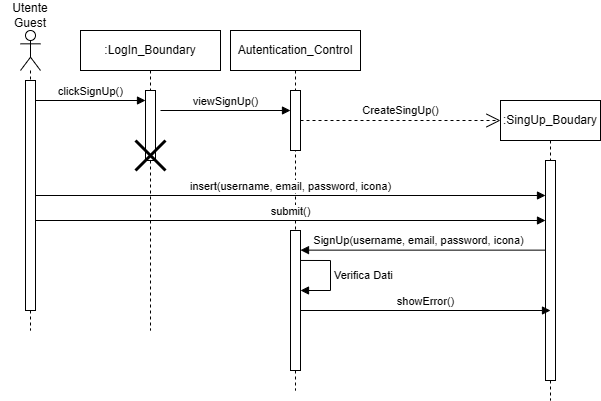

The diagram above was exported from draw.io. Its source (the exported page's mxGraphModel, read from the mxfile embedded in the PNG):
<mxGraphModel dx="1129" dy="893" grid="1" gridSize="10" guides="1" tooltips="1" connect="1" arrows="1" fold="1" page="1" pageScale="1" pageWidth="827" pageHeight="1169" math="0" shadow="0">
  <root>
    <mxCell id="0" />
    <mxCell id="1" parent="0" />
    <mxCell id="WVMKSHwUCzPos_3N8uLk-57" value=":LogIn_Boundary" style="shape=umlLifeline;perimeter=lifelinePerimeter;whiteSpace=wrap;html=1;container=1;dropTarget=0;collapsible=0;recursiveResize=0;outlineConnect=0;portConstraint=eastwest;newEdgeStyle={&quot;curved&quot;:0,&quot;rounded&quot;:0};" vertex="1" parent="1">
      <mxGeometry x="100" y="40" width="140" height="300" as="geometry" />
    </mxCell>
    <mxCell id="WVMKSHwUCzPos_3N8uLk-58" value="" style="html=1;points=[[0,0,0,0,5],[0,1,0,0,-5],[1,0,0,0,5],[1,1,0,0,-5]];perimeter=orthogonalPerimeter;outlineConnect=0;targetShapes=umlLifeline;portConstraint=eastwest;newEdgeStyle={&quot;curved&quot;:0,&quot;rounded&quot;:0};" vertex="1" parent="WVMKSHwUCzPos_3N8uLk-57">
      <mxGeometry x="65" y="60" width="10" height="70" as="geometry" />
    </mxCell>
    <mxCell id="WVMKSHwUCzPos_3N8uLk-59" value="" style="shape=umlDestroy;whiteSpace=wrap;html=1;strokeWidth=3;targetShapes=umlLifeline;" vertex="1" parent="WVMKSHwUCzPos_3N8uLk-57">
      <mxGeometry x="55" y="110" width="30" height="30" as="geometry" />
    </mxCell>
    <mxCell id="WVMKSHwUCzPos_3N8uLk-60" value="" style="shape=umlLifeline;perimeter=lifelinePerimeter;whiteSpace=wrap;html=1;container=1;dropTarget=0;collapsible=0;recursiveResize=0;outlineConnect=0;portConstraint=eastwest;newEdgeStyle={&quot;curved&quot;:0,&quot;rounded&quot;:0};participant=umlActor;" vertex="1" parent="1">
      <mxGeometry x="40" y="40" width="20" height="300" as="geometry" />
    </mxCell>
    <mxCell id="WVMKSHwUCzPos_3N8uLk-61" value="" style="html=1;points=[[0,0,0,0,5],[0,1,0,0,-5],[1,0,0,0,5],[1,1,0,0,-5]];perimeter=orthogonalPerimeter;outlineConnect=0;targetShapes=umlLifeline;portConstraint=eastwest;newEdgeStyle={&quot;curved&quot;:0,&quot;rounded&quot;:0};" vertex="1" parent="WVMKSHwUCzPos_3N8uLk-60">
      <mxGeometry x="5" y="50" width="10" height="230" as="geometry" />
    </mxCell>
    <mxCell id="WVMKSHwUCzPos_3N8uLk-62" value="Utente Guest" style="text;html=1;align=center;verticalAlign=middle;whiteSpace=wrap;rounded=0;" vertex="1" parent="1">
      <mxGeometry x="20" y="10" width="60" height="30" as="geometry" />
    </mxCell>
    <mxCell id="WVMKSHwUCzPos_3N8uLk-63" value="Autentication_Control" style="shape=umlLifeline;perimeter=lifelinePerimeter;whiteSpace=wrap;html=1;container=1;dropTarget=0;collapsible=0;recursiveResize=0;outlineConnect=0;portConstraint=eastwest;newEdgeStyle={&quot;curved&quot;:0,&quot;rounded&quot;:0};" vertex="1" parent="1">
      <mxGeometry x="250" y="40" width="130" height="360" as="geometry" />
    </mxCell>
    <mxCell id="WVMKSHwUCzPos_3N8uLk-64" value="" style="html=1;points=[[0,0,0,0,5],[0,1,0,0,-5],[1,0,0,0,5],[1,1,0,0,-5]];perimeter=orthogonalPerimeter;outlineConnect=0;targetShapes=umlLifeline;portConstraint=eastwest;newEdgeStyle={&quot;curved&quot;:0,&quot;rounded&quot;:0};" vertex="1" parent="WVMKSHwUCzPos_3N8uLk-63">
      <mxGeometry x="60" y="60" width="10" height="60" as="geometry" />
    </mxCell>
    <mxCell id="WVMKSHwUCzPos_3N8uLk-65" value="" style="html=1;points=[[0,0,0,0,5],[0,1,0,0,-5],[1,0,0,0,5],[1,1,0,0,-5]];perimeter=orthogonalPerimeter;outlineConnect=0;targetShapes=umlLifeline;portConstraint=eastwest;newEdgeStyle={&quot;curved&quot;:0,&quot;rounded&quot;:0};" vertex="1" parent="WVMKSHwUCzPos_3N8uLk-63">
      <mxGeometry x="60" y="200" width="10" height="140" as="geometry" />
    </mxCell>
    <mxCell id="WVMKSHwUCzPos_3N8uLk-66" value="viewSignUp()" style="html=1;verticalAlign=bottom;endArrow=block;curved=0;rounded=0;" edge="1" parent="1" target="WVMKSHwUCzPos_3N8uLk-64">
      <mxGeometry width="80" relative="1" as="geometry">
        <mxPoint x="180" y="120" as="sourcePoint" />
        <mxPoint x="325" y="120" as="targetPoint" />
      </mxGeometry>
    </mxCell>
    <mxCell id="WVMKSHwUCzPos_3N8uLk-67" value="clickSignUp()" style="html=1;verticalAlign=bottom;endArrow=block;curved=0;rounded=0;" edge="1" parent="1">
      <mxGeometry width="80" relative="1" as="geometry">
        <mxPoint x="55" y="110" as="sourcePoint" />
        <mxPoint x="165" y="110" as="targetPoint" />
      </mxGeometry>
    </mxCell>
    <mxCell id="WVMKSHwUCzPos_3N8uLk-68" value=":SingUp_Boudary" style="shape=umlLifeline;perimeter=lifelinePerimeter;whiteSpace=wrap;html=1;container=1;dropTarget=0;collapsible=0;recursiveResize=0;outlineConnect=0;portConstraint=eastwest;newEdgeStyle={&quot;curved&quot;:0,&quot;rounded&quot;:0};" vertex="1" parent="1">
      <mxGeometry x="520" y="110" width="100" height="300" as="geometry" />
    </mxCell>
    <mxCell id="WVMKSHwUCzPos_3N8uLk-69" value="" style="html=1;points=[[0,0,0,0,5],[0,1,0,0,-5],[1,0,0,0,5],[1,1,0,0,-5]];perimeter=orthogonalPerimeter;outlineConnect=0;targetShapes=umlLifeline;portConstraint=eastwest;newEdgeStyle={&quot;curved&quot;:0,&quot;rounded&quot;:0};" vertex="1" parent="WVMKSHwUCzPos_3N8uLk-68">
      <mxGeometry x="45" y="60" width="10" height="220" as="geometry" />
    </mxCell>
    <mxCell id="WVMKSHwUCzPos_3N8uLk-71" value="insert(username, email, password, icona)" style="html=1;verticalAlign=bottom;endArrow=block;curved=0;rounded=0;" edge="1" parent="1" source="WVMKSHwUCzPos_3N8uLk-61" target="WVMKSHwUCzPos_3N8uLk-69">
      <mxGeometry width="80" relative="1" as="geometry">
        <mxPoint x="275" y="250" as="sourcePoint" />
        <mxPoint x="355" y="250" as="targetPoint" />
      </mxGeometry>
    </mxCell>
    <mxCell id="WVMKSHwUCzPos_3N8uLk-72" value="submit()" style="html=1;verticalAlign=bottom;endArrow=block;curved=0;rounded=0;" edge="1" parent="1" target="WVMKSHwUCzPos_3N8uLk-69">
      <mxGeometry width="80" relative="1" as="geometry">
        <mxPoint x="55" y="230" as="sourcePoint" />
        <mxPoint x="475" y="230" as="targetPoint" />
      </mxGeometry>
    </mxCell>
    <mxCell id="WVMKSHwUCzPos_3N8uLk-73" value="" style="html=1;verticalAlign=bottom;endArrow=block;curved=0;rounded=0;" edge="1" parent="1" source="WVMKSHwUCzPos_3N8uLk-69">
      <mxGeometry width="80" relative="1" as="geometry">
        <mxPoint x="480" y="259.64" as="sourcePoint" />
        <mxPoint x="320" y="259.64" as="targetPoint" />
      </mxGeometry>
    </mxCell>
    <mxCell id="WVMKSHwUCzPos_3N8uLk-74" value="SignUp(username, email, password, icona)" style="edgeLabel;html=1;align=center;verticalAlign=middle;resizable=0;points=[];" vertex="1" connectable="0" parent="WVMKSHwUCzPos_3N8uLk-73">
      <mxGeometry x="-0.1077" y="-1" relative="1" as="geometry">
        <mxPoint x="-19" y="-9" as="offset" />
      </mxGeometry>
    </mxCell>
    <mxCell id="WVMKSHwUCzPos_3N8uLk-77" value="showError()" style="html=1;verticalAlign=bottom;endArrow=block;curved=0;rounded=0;entryX=0.5;entryY=0.636;entryDx=0;entryDy=0;entryPerimeter=0;" edge="1" parent="1">
      <mxGeometry width="80" relative="1" as="geometry">
        <mxPoint x="320" y="320.00000000000006" as="sourcePoint" />
        <mxPoint x="570" y="320.00000000000006" as="targetPoint" />
        <Array as="points" />
      </mxGeometry>
    </mxCell>
    <mxCell id="WVMKSHwUCzPos_3N8uLk-84" value="CreateSingUp()" style="endArrow=open;endSize=12;dashed=1;html=1;rounded=0;" edge="1" parent="1">
      <mxGeometry y="10" width="160" relative="1" as="geometry">
        <mxPoint x="320" y="130" as="sourcePoint" />
        <mxPoint x="520" y="130" as="targetPoint" />
        <mxPoint as="offset" />
      </mxGeometry>
    </mxCell>
    <mxCell id="WVMKSHwUCzPos_3N8uLk-85" value="Verifica Dati" style="html=1;align=left;spacingLeft=2;endArrow=block;rounded=0;edgeStyle=orthogonalEdgeStyle;curved=0;rounded=0;" edge="1" parent="1" target="WVMKSHwUCzPos_3N8uLk-65">
      <mxGeometry relative="1" as="geometry">
        <mxPoint x="320" y="269.96" as="sourcePoint" />
        <Array as="points">
          <mxPoint x="350" y="270" />
          <mxPoint x="350" y="300" />
        </Array>
        <mxPoint x="325" y="299.99999999999994" as="targetPoint" />
      </mxGeometry>
    </mxCell>
  </root>
</mxGraphModel>